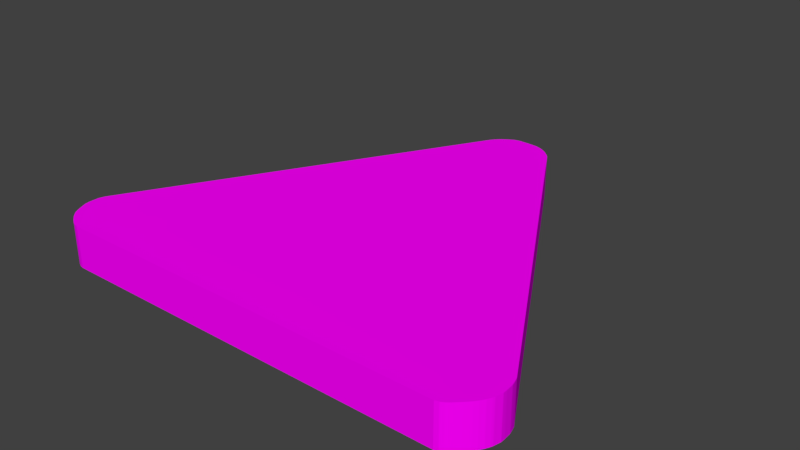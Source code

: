 # Source: knopka_belaya_obemnaya_final_-_osi_1.blend  (saved by Blender 2.79.0; exported with 4.5.12 LTS)
import bpy
from mathutils import Matrix  # noqa: F401  (used for matrix-valued properties, if any)

bpy.ops.wm.read_factory_settings(use_empty=True)
scene = bpy.context.scene
scene.name = 'Scene'

# ---- collections
col_collection_1 = bpy.data.collections.new('Collection 1'); scene.collection.children.link(col_collection_1)

# ---- images (referenced by path relative to the original .blend; pixels are not part of the script)
import os
ASSET_DIR = os.environ.get("B2B_ASSET_DIR", "")  # directory of the original .blend (textures are referenced by path, not embedded)
HERE = os.path.dirname(os.path.abspath(__file__))  # packed textures are extracted next to this script under _unpacked/

def load_image(name, relpath, width, height, colorspace="sRGB"):
    """Load a texture the original file referenced (path relative to the .blend, or extracted next to this script)."""
    p = next((c for c in (os.path.join(HERE, relpath), os.path.join(ASSET_DIR, relpath)) if relpath and os.path.exists(c)), "")
    if p:
        img = bpy.data.images.load(p, check_existing=True)
        img.name = name
    else:  # same state as the original file: an image datablock whose file is absent (Cycles renders it pink)
        img = bpy.data.images.new(name, width, height)
        img.source = "FILE"
        img.filepath = "//" + (relpath or name)
    img.colorspace_settings.name = colorspace
    return img
img_png = load_image('бело-красная размытая.png', 'бело-красная размытая.png', 1024, 1024, 'sRGB')

# ---- materials (node trees are filled in below, after node groups)
mat_material_003 = bpy.data.materials.new('Material.003')
mat_material_003.alpha_threshold = 0.0
mat_material_003.roughness = 0.5

# ---- material node trees
mat_material_003.use_nodes = True; mat_material_003.node_tree.nodes.clear()
_N = mat_material_003.node_tree.nodes; _L = mat_material_003.node_tree.links
n0 = _N.new('ShaderNodeOutputMaterial'); n0.name = 'Material Output'; n0.location = (300, 300)
n1 = _N.new('ShaderNodeBsdfDiffuse'); n1.name = 'Diffuse BSDF'; n1.location = (10, 300)
n2 = _N.new('ShaderNodeTexImage'); n2.name = 'Image Texture'; n2.location = (-180, 300)
n2.width = 140
n2.image = img_png
_L.new(n1.outputs[0], n0.inputs[0])
_L.new(n2.outputs[0], n1.inputs[0])
n0.is_active_output = True

# ---- world
world_world = bpy.data.worlds.new('World'); scene.world = world_world
world_world.color = (0.05088, 0.05088, 0.05088)
world_world.use_sun_shadow = False
world_world.sun_shadow_jitter_overblur = 0.0
world_world.cycles.sampling_method = 'MANUAL'

# ---- meshes
me_plane_011 = bpy.data.meshes.new('Plane.011')
me_plane_011.from_pydata([(-0.8403, -0.6296, 0.1478), (-0.8438, -0.7556, 0.1478), (-0.0815, 0.6893, 0.1478), (0.06008, 0.7827, 0.1478), (0.9723, -0.7831, 0.1478), (0.99, -0.6308, 0.1478), (-0.7273, -0.8589, 0.1478), (0.2123, 0.7159, 0.1478), (0.8765, -0.8605, 0.1478), (0.9918, -0.7493, 0.1478), (-0.8365, -0.7724, 0.1478), (-0.02369, 0.7573, 0.1478), (-0.05613, 0.728, 0.1478), (0.01053, 0.7783, 0.1478), (-0.06852, 0.7122, 0.1478), (-0.005991, 0.7683, 0.1478), (-0.03962, 0.745, 0.1478), (0.03471, 0.7834, 0.1478), (0.1622, 0.7616, 0.1478), (0.1188, 0.7798, 0.1478), (0.1944, 0.736, 0.1478), (0.085, 0.7822, 0.1478), (0.1788, 0.7498, 0.1478), (0.1422, 0.7719, 0.1478), (0.2036, 0.7267, 0.1478), (1.002, -0.696, 0.1478), (0.9999, -0.6652, 0.1478), (0.9979, -0.7292, 0.1478), (0.9961, -0.6504, 0.1478), (1.002, -0.712, 0.1478), (1.001, -0.6812, 0.1478), (0.9951, -0.741, 0.1478), (0.9837, -0.7658, 0.1478), (0.9287, -0.8296, 0.1478), (0.9513, -0.8074, 0.1478), (0.9053, -0.8497, 0.1478), (0.961, -0.7971, 0.1478), (0.9178, -0.8403, 0.1478), (0.9408, -0.8181, 0.1478), (0.8927, -0.8567, 0.1478), (-0.8576, -0.702, 0.1478), (-0.8548, -0.7286, 0.1478), (-0.8567, -0.6689, 0.1478), (-0.8507, -0.7399, 0.1478), (-0.8572, -0.6863, 0.1478), (-0.8572, -0.7145, 0.1478), (-0.8501, -0.6478, 0.1478), (-0.789, -0.828, 0.1478), (-0.7579, -0.8496, 0.1478), (-0.8152, -0.8044, 0.1478), (-0.7419, -0.8565, 0.1478), (-0.8031, -0.8167, 0.1478), (-0.7759, -0.8378, 0.1478), (-0.8263, -0.7911, 0.1478)], [], [(0, 2, 14, 12, 16, 11, 15, 13, 17, 3, 21, 19, 23, 18, 22, 20, 24, 7, 5, 28, 26, 30, 25, 29, 27, 31, 9, 32, 4, 36, 34, 38, 33, 37, 35, 39, 8, 6, 50, 48, 52, 47, 51, 49, 53, 10, 1, 43, 41, 45, 40, 44, 42, 46)])
_uv = me_plane_011.uv_layers.new(name='UVMap')
_uv.uv.foreach_set('vector', [0.9046, 0.00519, 0.5141, 0.2329, 0.5073, 0.2368, 0.5026, 0.2405, 0.4976, 0.2455, 0.494, 0.2503, 0.4907, 0.2556, 0.4877, 0.2605, 0.4862, 0.2678, 0.4864, 0.2754, 0.4865, 0.2829, 0.4872, 0.2931, 0.4896, 0.3001, 0.4926, 0.3061, 0.4961, 0.3111, 0.5002, 0.3158, 0.5029, 0.3186, 0.5061, 0.3212, 0.9044, 0.5554, 0.9102, 0.5572, 0.9146, 0.5584, 0.9193, 0.5588, 0.9237, 0.5591, 0.9284, 0.559, 0.9335, 0.5578, 0.937, 0.557, 0.9395, 0.556, 0.9443, 0.5535, 0.9495, 0.5501, 0.9536, 0.5467, 0.9566, 0.5438, 0.9598, 0.5407, 0.9632, 0.537, 0.9664, 0.5338, 0.9692, 0.53, 0.9713, 0.5262, 0.9724, 0.5213, 0.9724, 0.03922, 0.9717, 0.03484, 0.9696, 0.03001, 0.9661, 0.02459, 0.9632, 0.02065, 0.9599, 0.01642, 0.9563, 0.01277, 0.9523, 0.009422, 0.9468, 0.006366, 0.9418, 0.004161, 0.9372, 0.002074, 0.9339, 0.0008494, 0.9297, 0.0001166, 0.926, 0.0, 0.9213, 0.0001286, 0.9162, 0.0002568, 0.9099, 0.002231])
me_plane_011.materials.append(mat_material_003)
me_plane_011.use_remesh_preserve_volume = False
me_plane_011.use_remesh_preserve_attributes = False
me_plane_011.use_mirror_vertex_groups = False
me_plane_011.update()
me_plane_007 = bpy.data.meshes.new('Plane.007')
me_plane_007.from_pydata([], [], [])
_uv = me_plane_007.uv_layers.new(name='UVMap')
_uv.uv.foreach_set('vector', [])
me_plane_007.materials.append(mat_material_003)
me_plane_007.use_remesh_preserve_volume = False
me_plane_007.use_remesh_preserve_attributes = False
me_plane_007.use_mirror_vertex_groups = False
me_plane_007.update()
me_plane_005 = bpy.data.meshes.new('Plane.005')
me_plane_005.from_pydata([(-0.0815, 0.6893, 0.1478), (-0.8403, -0.6296, 0.1478), (-0.8507, -0.7399, 0.1478), (-0.8438, -0.7556, 0.1478), (0.085, 0.7822, 0.1478), (0.06008, 0.7827, 0.1478), (-0.06852, 0.7122, 0.1478), (0.961, -0.7971, 0.1478), (0.9723, -0.7831, 0.1478), (0.9961, -0.6504, 0.1478), (0.99, -0.6308, 0.1478), (-0.7419, -0.8565, 0.1478), (-0.7273, -0.8589, 0.1478), (0.2123, 0.7159, 0.1478), (0.8765, -0.8605, 0.1478), (0.9837, -0.7658, 0.1478), (0.9918, -0.7493, 0.1478), (-0.8365, -0.7724, 0.1478), (-0.005991, 0.7683, 0.1478), (-0.02369, 0.7573, 0.1478), (-0.03962, 0.745, 0.1478), (-0.05613, 0.728, 0.1478), (0.03471, 0.7834, 0.1478), (0.01053, 0.7783, 0.1478), (0.1788, 0.7498, 0.1478), (0.1622, 0.7616, 0.1478), (0.1422, 0.7719, 0.1478), (0.1188, 0.7798, 0.1478), (0.2036, 0.7267, 0.1478), (0.1944, 0.736, 0.1478), (1.002, -0.712, 0.1478), (1.002, -0.696, 0.1478), (1.001, -0.6812, 0.1478), (0.9999, -0.6652, 0.1478), (0.9951, -0.741, 0.1478), (0.9979, -0.7292, 0.1478), (0.9178, -0.8403, 0.1478), (0.9287, -0.8296, 0.1478), (0.9408, -0.8181, 0.1478), (0.9513, -0.8074, 0.1478), (0.8927, -0.8567, 0.1478), (0.9053, -0.8497, 0.1478), (-0.8572, -0.6863, 0.1478), (-0.8576, -0.702, 0.1478), (-0.8572, -0.7145, 0.1478), (-0.8548, -0.7286, 0.1478), (-0.8501, -0.6478, 0.1478), (-0.8567, -0.6689, 0.1478), (-0.8031, -0.8167, 0.1478), (-0.789, -0.828, 0.1478), (-0.7759, -0.8378, 0.1478), (-0.7579, -0.8496, 0.1478), (-0.8263, -0.7911, 0.1478), (-0.8152, -0.8044, 0.1478), (-0.0815, 0.6893, 0.1478), (-0.8403, -0.6296, 0.1478), (-0.8507, -0.7399, 0.1478), (-0.8438, -0.7556, 0.1478), (0.085, 0.7822, 0.1478), (0.06008, 0.7827, 0.1478), (-0.06852, 0.7122, 0.1478), (0.961, -0.7971, 0.1478), (0.9723, -0.7831, 0.1478), (0.9961, -0.6504, 0.1478), (0.99, -0.6308, 0.1478), (-0.7419, -0.8565, 0.1478), (-0.7273, -0.8589, 0.1478), (0.2123, 0.7159, 0.1478), (0.8765, -0.8605, 0.1478), (0.9837, -0.7658, 0.1478), (0.9918, -0.7493, 0.1478), (-0.8365, -0.7724, 0.1478), (-0.005991, 0.7683, 0.1478), (-0.02369, 0.7573, 0.1478), (-0.03962, 0.745, 0.1478), (-0.05613, 0.728, 0.1478), (0.03471, 0.7834, 0.1478), (0.01053, 0.7783, 0.1478), (0.1788, 0.7498, 0.1478), (0.1622, 0.7616, 0.1478), (0.1422, 0.7719, 0.1478), (0.1188, 0.7798, 0.1478), (0.2036, 0.7267, 0.1478), (0.1944, 0.736, 0.1478), (1.002, -0.712, 0.1478), (1.002, -0.696, 0.1478), (1.001, -0.6812, 0.1478), (0.9999, -0.6652, 0.1478), (0.9951, -0.741, 0.1478), (0.9979, -0.7292, 0.1478), (0.9178, -0.8403, 0.1478), (0.9287, -0.8296, 0.1478), (0.9408, -0.8181, 0.1478), (0.9513, -0.8074, 0.1478), (0.8927, -0.8567, 0.1478), (0.9053, -0.8497, 0.1478), (-0.8572, -0.6863, 0.1478), (-0.8576, -0.702, 0.1478), (-0.8572, -0.7145, 0.1478), (-0.8548, -0.7286, 0.1478), (-0.8501, -0.6478, 0.1478), (-0.8567, -0.6689, 0.1478), (-0.8031, -0.8167, 0.1478), (-0.789, -0.828, 0.1478), (-0.7759, -0.8378, 0.1478), (-0.7579, -0.8496, 0.1478), (-0.8263, -0.7911, 0.1478), (-0.8152, -0.8044, 0.1478), (-0.0815, 0.6893, 0.3164), (-0.8403, -0.6296, 0.3164), (-0.8507, -0.7399, 0.3164), (-0.8438, -0.7556, 0.3164), (0.085, 0.7822, 0.3164), (0.06008, 0.7827, 0.3164), (-0.06852, 0.7122, 0.3164), (0.961, -0.7971, 0.3164), (0.9723, -0.7831, 0.3164), (0.9961, -0.6504, 0.3164), (0.99, -0.6308, 0.3164), (-0.7419, -0.8565, 0.3164), (-0.7273, -0.8589, 0.3164), (0.2123, 0.7159, 0.3164), (0.8765, -0.8605, 0.3164), (0.9837, -0.7658, 0.3164), (0.9918, -0.7493, 0.3164), (-0.8365, -0.7724, 0.3164), (-0.005991, 0.7683, 0.3164), (-0.02369, 0.7573, 0.3164), (-0.03962, 0.745, 0.3164), (-0.05613, 0.728, 0.3164), (0.03471, 0.7834, 0.3164), (0.01053, 0.7783, 0.3164), (0.1788, 0.7498, 0.3164), (0.1622, 0.7616, 0.3164), (0.1422, 0.7719, 0.3164), (0.1188, 0.7798, 0.3164), (0.2036, 0.7267, 0.3164), (0.1944, 0.736, 0.3164), (1.002, -0.712, 0.3164), (1.002, -0.696, 0.3164), (1.001, -0.6812, 0.3164), (0.9999, -0.6652, 0.3164), (0.9951, -0.741, 0.3164), (0.9979, -0.7292, 0.3164), (0.9178, -0.8403, 0.3164), (0.9287, -0.8296, 0.3164), (0.9408, -0.8181, 0.3164), (0.9513, -0.8074, 0.3164), (0.8927, -0.8567, 0.3164), (0.9053, -0.8497, 0.3164), (-0.8572, -0.6863, 0.3164), (-0.8576, -0.702, 0.3164), (-0.8572, -0.7145, 0.3164), (-0.8548, -0.7286, 0.3164), (-0.8501, -0.6478, 0.3164), (-0.8567, -0.6689, 0.3164), (-0.8031, -0.8167, 0.3164), (-0.789, -0.828, 0.3164), (-0.7759, -0.8378, 0.3164), (-0.7579, -0.8496, 0.3164), (-0.8263, -0.7911, 0.3164), (-0.8152, -0.8044, 0.3164)], [], [(1, 0, 6, 21, 20, 19, 18, 23, 22, 5, 4, 27, 26, 25, 24, 29, 28, 13, 10, 9, 33, 32, 31, 30, 35, 34, 16, 15, 8, 7, 39, 38, 37, 36, 41, 40, 14, 12, 11, 51, 50, 49, 48, 53, 52, 17, 3, 2, 45, 44, 43, 42, 47, 46), (103, 157, 156, 102), (24, 78, 83, 29), (53, 107, 106, 52), (26, 80, 79, 25), (11, 65, 105, 51), (28, 82, 67, 13), (48, 102, 107, 53), (31, 85, 84, 30), (50, 104, 103, 49), (33, 87, 86, 32), (1, 55, 54, 0), (52, 106, 71, 17), (35, 89, 88, 34), (3, 57, 56, 2), (9, 63, 87, 33), (5, 59, 58, 4), (30, 84, 89, 35), (0, 54, 60, 6), (32, 86, 85, 31), (8, 62, 61, 7), (34, 88, 70, 16), (10, 64, 63, 9), (15, 69, 62, 8), (12, 66, 65, 11), (37, 91, 90, 36), (13, 67, 64, 10), (39, 93, 92, 38), (14, 68, 66, 12), (41, 95, 94, 40), (16, 70, 69, 15), (7, 61, 93, 39), (17, 71, 57, 3), (36, 90, 95, 41), (19, 73, 72, 18), (38, 92, 91, 37), (21, 75, 74, 20), (40, 94, 68, 14), (23, 77, 76, 22), (43, 97, 96, 42), (6, 60, 75, 21), (45, 99, 98, 44), (18, 72, 77, 23), (47, 101, 100, 46), (20, 74, 73, 19), (2, 56, 99, 45), (22, 76, 59, 5), (42, 96, 101, 47), (25, 79, 78, 24), (44, 98, 97, 43), (27, 81, 80, 26), (46, 100, 55, 1), (29, 83, 82, 28), (49, 103, 102, 48), (4, 58, 81, 27), (51, 105, 104, 50), (109, 154, 155, 150, 151, 152, 153, 110, 111, 125, 160, 161, 156, 157, 158, 159, 119, 120, 122, 148, 149, 144, 145, 146, 147, 115, 116, 123, 124, 142, 143, 138, 139, 140, 141, 117, 118, 121, 136, 137, 132, 133, 134, 135, 112, 113, 130, 131, 126, 127, 128, 129, 114, 108), (58, 112, 135, 81), (105, 159, 158, 104), (78, 132, 137, 83), (107, 161, 160, 106), (80, 134, 133, 79), (65, 119, 159, 105), (82, 136, 121, 67), (102, 156, 161, 107), (85, 139, 138, 84), (104, 158, 157, 103), (87, 141, 140, 86), (55, 109, 108, 54), (106, 160, 125, 71), (89, 143, 142, 88), (57, 111, 110, 56), (63, 117, 141, 87), (59, 113, 112, 58), (84, 138, 143, 89), (54, 108, 114, 60), (86, 140, 139, 85), (62, 116, 115, 61), (88, 142, 124, 70), (64, 118, 117, 63), (69, 123, 116, 62), (66, 120, 119, 65), (91, 145, 144, 90), (67, 121, 118, 64), (93, 147, 146, 92), (68, 122, 120, 66), (95, 149, 148, 94), (70, 124, 123, 69), (61, 115, 147, 93), (71, 125, 111, 57), (90, 144, 149, 95), (73, 127, 126, 72), (92, 146, 145, 91), (75, 129, 128, 74), (94, 148, 122, 68), (77, 131, 130, 76), (97, 151, 150, 96), (60, 114, 129, 75), (99, 153, 152, 98), (72, 126, 131, 77), (101, 155, 154, 100), (74, 128, 127, 73), (56, 110, 153, 99), (76, 130, 113, 59), (96, 150, 155, 101), (79, 133, 132, 78), (98, 152, 151, 97), (81, 135, 134, 80), (100, 154, 109, 55), (83, 137, 136, 82)])
_uv = me_plane_005.uv_layers.new(name='UVMap')
_uv.uv.foreach_set('vector', [0.0544, 0.2152, 0.428, 0.8574, 0.4343, 0.8686, 0.4404, 0.8763, 0.4486, 0.8846, 0.4564, 0.8905, 0.4651, 0.8959, 0.4732, 0.9008, 0.4851, 0.9033, 0.4976, 0.9029, 0.5099, 0.9027, 0.5265, 0.9015, 0.538, 0.8976, 0.5479, 0.8926, 0.556, 0.8868, 0.5637, 0.8801, 0.5682, 0.8756, 0.5725, 0.8703, 0.9547, 0.2141, 0.9577, 0.2045, 0.9595, 0.1973, 0.9602, 0.1895, 0.9606, 0.1823, 0.9604, 0.1745, 0.9585, 0.1662, 0.9572, 0.1604, 0.9555, 0.1563, 0.9515, 0.1483, 0.9459, 0.1399, 0.9403, 0.1331, 0.9356, 0.1281, 0.9304, 0.1229, 0.9244, 0.1173, 0.9191, 0.1121, 0.9129, 0.1075, 0.9067, 0.1041, 0.8988, 0.1022, 0.1099, 0.1034, 0.1027, 0.1046, 0.09485, 0.108, 0.086, 0.1137, 0.07956, 0.1185, 0.07263, 0.124, 0.06668, 0.13, 0.06121, 0.1365, 0.05622, 0.1456, 0.05263, 0.1538, 0.04922, 0.1615, 0.04723, 0.1669, 0.04604, 0.1738, 0.04586, 0.1799, 0.04608, 0.1876, 0.0463, 0.196, 0.04955, 0.2063, 0.1732, 0.9863, 0.1244, 0.9863, 0.1244, 0.9903, 0.1732, 0.9903, 0.0, 0.0, 0.0, 0.0, 0.0, 0.0, 0.0, 0.0, 0.0, 0.0, 0.0, 0.0, 0.0, 0.0, 0.0, 0.0, 0.0, 0.0, 0.0, 0.0, 0.0, 0.0, 0.0, 0.0, 0.0, 0.0, 0.0, 0.0, 0.0, 0.0, 0.0, 0.0, 0.0, 0.0, 0.0, 0.0, 0.0, 0.0, 0.0, 0.0, 0.0, 0.0, 0.0, 0.0, 0.0, 0.0, 0.0, 0.0, 0.0, 0.0, 0.0, 0.0, 0.0, 0.0, 0.0, 0.0, 0.0, 0.0, 0.0, 0.0, 0.0, 0.0, 0.0, 0.0, 0.0, 0.0, 0.0, 0.0, 0.0, 0.0, 0.0, 0.0, 0.0, 0.0, 0.0, 0.0, 0.0, 0.0, 0.0, 0.0, 0.0, 0.0, 0.0, 0.0, 0.0, 0.0, 0.0, 0.0, 0.0, 0.0, 0.0, 0.0, 0.0, 0.0, 0.0, 0.0, 0.0, 0.0, 0.0, 0.0, 0.0, 0.0, 0.0, 0.0, 0.0, 0.0, 0.0, 0.0, 0.0, 0.0, 0.0, 0.0, 0.0, 0.0, 0.0, 0.0, 0.0, 0.0, 0.0, 0.0, 0.0, 0.0, 0.0, 0.0, 0.0, 0.0, 0.0, 0.0, 0.0, 0.0, 0.0, 0.0, 0.0, 0.0, 0.0, 0.0, 0.0, 0.0, 0.0, 0.0, 0.0, 0.0, 0.0, 0.0, 0.0, 0.0, 0.0, 0.0, 0.0, 0.0, 0.0, 0.0, 0.0, 0.0, 0.0, 0.0, 0.0, 0.0, 0.0, 0.0, 0.0, 0.0, 0.0, 0.0, 0.0, 0.0, 0.0, 0.0, 0.0, 0.0, 0.0, 0.0, 0.0, 0.0, 0.0, 0.0, 0.0, 0.0, 0.0, 0.0, 0.0, 0.0, 0.0, 0.0, 0.0, 0.0, 0.0, 0.0, 0.0, 0.0, 0.0, 0.0, 0.0, 0.0, 0.0, 0.0, 0.0, 0.0, 0.0, 0.0, 0.0, 0.0, 0.0, 0.0, 0.0, 0.0, 0.0, 0.0, 0.0, 0.0, 0.0, 0.0, 0.0, 0.0, 0.0, 0.0, 0.0, 0.0, 0.0, 0.0, 0.0, 0.0, 0.0, 0.0, 0.0, 0.0, 0.0, 0.0, 0.0, 0.0, 0.0, 0.0, 0.0, 0.0, 0.0, 0.0, 0.0, 0.0, 0.0, 0.0, 0.0, 0.0, 0.0, 0.0, 0.0, 0.0, 0.0, 0.0, 0.0, 0.0, 0.0, 0.0, 0.0, 0.0, 0.0, 0.0, 0.0, 0.0, 0.0, 0.0, 0.0, 0.0, 0.0, 0.0, 0.0, 0.0, 0.0, 0.0, 0.0, 0.0, 0.0, 0.0, 0.0, 0.0, 0.0, 0.0, 0.0, 0.0, 0.0, 0.0, 0.0, 0.0, 0.0, 0.0, 0.0, 0.0, 0.0, 0.0, 0.0, 0.0, 0.0, 0.0, 0.0, 0.0, 0.0, 0.0, 0.0, 0.0, 0.0, 0.0, 0.0, 0.0, 0.0, 0.0, 0.0, 0.0, 0.0, 0.0, 0.0, 0.0, 0.0, 0.0, 0.0, 0.0, 0.0, 0.0, 0.0, 0.0, 0.0, 0.0, 0.0, 0.0, 0.0, 0.0, 0.0, 0.0, 0.0, 0.0, 0.0, 0.0, 0.0, 0.0, 0.0, 0.0, 0.0, 0.0, 0.0, 0.0, 0.0, 0.0, 0.0, 0.0, 0.0, 0.0, 0.0, 0.0, 0.0, 0.0, 0.0, 0.0, 0.0, 0.0, 0.0, 0.0, 0.0, 0.0, 0.0, 0.0, 0.0, 0.0, 0.0, 0.0, 0.0, 0.0, 0.0, 0.0, 0.0, 0.0, 0.0, 0.0, 0.0, 0.0, 0.0, 0.0, 0.0, 0.0, 0.0, 0.0, 0.0, 0.0, 0.0, 0.0, 0.0, 0.0, 0.0, 0.0, 0.0, 0.0, 0.0, 0.0, 0.0, 0.0, 0.0, 0.0, 0.0, 0.0, 0.0, 0.0, 0.0, 0.0, 0.0, 0.0, 0.0, 0.0, 0.0, 0.0, 0.0, 0.0, 0.0, 0.0, 0.0, 0.0, 0.0, 0.0, 0.0, 0.0, 0.0, 0.0, 0.0, 0.0, 0.0, 0.0, 0.0, 0.0, 0.0, 0.0, 0.0, 0.0, 0.0, 0.0, 0.0, 0.0, 0.9529, 0.2147, 0.9578, 0.2059, 0.9611, 0.1956, 0.9614, 0.1872, 0.9616, 0.1795, 0.9615, 0.1735, 0.9603, 0.1666, 0.9583, 0.1611, 0.955, 0.1534, 0.9514, 0.1452, 0.9465, 0.1361, 0.941, 0.1296, 0.9351, 0.1236, 0.9282, 0.1181, 0.9218, 0.1133, 0.913, 0.1075, 0.9051, 0.1041, 0.8979, 0.1029, 0.11, 0.09865, 0.102, 0.1004, 0.09581, 0.1038, 0.08963, 0.1084, 0.08425, 0.1136, 0.07826, 0.1191, 0.07309, 0.1243, 0.06831, 0.1293, 0.06272, 0.1361, 0.05709, 0.1445, 0.05306, 0.1525, 0.05142, 0.1565, 0.05005, 0.1623, 0.0481, 0.1706, 0.04789, 0.1784, 0.04826, 0.1856, 0.04892, 0.1934, 0.05073, 0.2006, 0.0537, 0.2101, 0.4329, 0.8671, 0.4372, 0.8724, 0.4417, 0.877, 0.4493, 0.8837, 0.4574, 0.8895, 0.4672, 0.8945, 0.4787, 0.8984, 0.4953, 0.8997, 0.5076, 0.9, 0.52, 0.9004, 0.5319, 0.8979, 0.54, 0.8931, 0.5488, 0.8878, 0.5566, 0.8818, 0.5648, 0.8736, 0.5709, 0.8659, 0.5773, 0.8548, 0.1464, 0.5797, 0.0976, 0.5797, 0.0976, 0.5896, 0.1464, 0.5896, 0.1732, 0.9774, 0.1244, 0.9774, 0.1244, 0.9825, 0.1732, 0.9825, 0.1464, 0.6073, 0.0976, 0.6073, 0.0976, 0.612, 0.1464, 0.612, 0.0488, 0.5471, 0.0, 0.5471, 8.626e-09, 0.551, 0.0488, 0.551, 0.1464, 0.5965, 0.0976, 0.5965, 0.0976, 0.6024, 0.1464, 0.6024, 0.1732, 0.9728, 0.1244, 0.9728, 0.1244, 0.9774, 0.1732, 0.9774, 0.0488, 0.9809, 0.0976, 0.9809, 0.0976, 0.9779, 0.0488, 0.9779, 0.0488, 0.5435, 8.626e-09, 0.5435, 0.0, 0.5471, 0.0488, 0.5471, 0.0488, 0.5802, 0.0976, 0.5802, 0.0976, 0.5756, 0.0488, 0.5756, 0.1732, 0.9825, 0.1244, 0.9825, 0.1244, 0.9863, 0.1732, 0.9863, 0.0488, 0.5892, 0.0976, 0.5892, 0.0976, 0.5846, 0.0488, 0.5846, 0.0488, 0.5982, 3.451e-08, 0.5982, 1.294e-07, 0.9837, 0.0488, 0.9837, 0.0488, 0.551, 8.626e-09, 0.551, 1.725e-08, 0.5565, 0.0488, 0.5565, 0.0488, 0.5705, 0.0976, 0.5705, 0.0976, 0.567, 0.0488, 0.567, 0.0488, 0.5614, 8.626e-09, 0.5614, 8.626e-09, 0.566, 0.0488, 0.566, 0.0488, 0.5934, 0.0976, 0.5934, 0.0976, 0.5892, 0.0488, 0.5892, 0.1464, 0.5724, 0.0976, 0.5724, 0.0976, 0.5797, 0.1464, 0.5797, 0.0488, 0.5756, 0.0976, 0.5756, 0.0976, 0.5705, 0.0488, 0.5705, 0.0488, 0.9837, 1.294e-07, 0.9837, 1.38e-07, 0.9904, 0.0488, 0.9904, 0.0488, 0.5846, 0.0976, 0.5846, 0.0976, 0.5802, 0.0488, 0.5802, 0.0488, 0.5543, 0.0976, 0.5543, 0.0976, 0.55, 0.0488, 0.55, 0.0488, 0.567, 0.0976, 0.567, 0.0976, 0.5645, 0.0488, 0.5645, 0.0488, 0.599, 0.0976, 0.599, 0.0976, 0.5934, 0.0488, 0.5934, 0.0488, 0.5595, 0.0976, 0.5595, 0.0976, 0.5543, 0.0488, 0.5543, 0.1732, 0.9685, 0.1244, 0.9685, 0.1244, 0.9728, 0.1732, 0.9728, 0.15, 0.5435, 0.15, 0.5928, 0.1533, 0.5928, 0.1533, 0.5435, 0.0488, 0.9779, 0.0976, 0.9779, 0.0976, 0.599, 0.0488, 0.599, 0.0488, 0.5468, 0.0976, 0.5468, 0.0976, 0.5435, 0.0488, 0.5435, 0.1732, 0.5, 0.1244, 0.5, 0.1244, 0.9685, 0.1732, 0.9685, 0.1732, 0.4915, 0.1244, 0.4915, 0.1244, 0.4953, 0.1732, 0.4953, 0.0488, 0.5645, 0.0976, 0.5645, 0.0976, 0.5595, 0.0488, 0.5595, 0.0488, 0.55, 0.0976, 0.55, 0.0976, 0.5468, 0.0488, 0.5468, 0.0488, 0.5565, 1.725e-08, 0.5565, 8.626e-09, 0.5614, 0.0488, 0.5614, 0.1732, 0.4878, 0.1244, 0.4878, 0.1244, 0.4915, 0.1732, 0.4915, 0.1464, 0.5481, 0.0976, 0.5481, 0.0976, 0.5532, 0.1464, 0.5532, 0.15, 0.5928, 0.15, 0.5435, 0.1464, 0.5435, 0.1464, 0.5928, 0.0488, 0.995, 1.466e-07, 0.995, 1.38e-07, 1.0, 0.0488, 1.0, 0.1732, 0.4953, 0.1244, 0.4953, 0.1244, 0.5, 0.1732, 0.5, 0.1464, 0.5579, 0.0976, 0.5579, 0.0976, 0.565, 0.1464, 0.565, 0.0488, 0.577, 1.725e-08, 0.577, 1.725e-08, 0.5816, 0.0488, 0.5816, 0.0488, 0.9904, 1.38e-07, 0.9904, 1.466e-07, 0.995, 0.0488, 0.995, 0.0488, 0.5693, 1.725e-08, 0.5693, 3.451e-08, 0.5734, 0.0488, 0.5734, 0.1464, 0.5532, 0.0976, 0.5532, 0.0976, 0.5579, 0.1464, 0.5579, 0.0488, 0.5867, 2.588e-08, 0.5867, 3.451e-08, 0.5929, 0.0488, 0.5929, 0.1464, 0.5435, 0.0976, 0.5435, 0.0976, 0.5481, 0.1464, 0.5481, 0.0488, 0.566, 8.626e-09, 0.566, 1.725e-08, 0.5693, 0.0488, 0.5693, 0.1464, 0.565, 0.0976, 0.565, 0.0976, 0.5724, 0.1464, 0.5724, 0.0488, 0.5816, 1.725e-08, 0.5816, 2.588e-08, 0.5867, 0.0488, 0.5867, 0.1464, 0.6024, 0.0976, 0.6024, 0.0976, 0.6073, 0.1464, 0.6073, 0.0488, 0.5734, 3.451e-08, 0.5734, 1.725e-08, 0.577, 0.0488, 0.577, 0.1464, 0.5896, 0.0976, 0.5896, 0.0976, 0.5965, 0.1464, 0.5965, 0.0488, 0.5929, 3.451e-08, 0.5929, 3.451e-08, 0.5982, 0.0488, 0.5982, 0.1464, 0.612, 0.0976, 0.612, 0.0976, 0.6147, 0.1464, 0.6147])
me_plane_005.materials.append(mat_material_003)
me_plane_005.use_remesh_preserve_volume = False
me_plane_005.use_remesh_preserve_attributes = False
me_plane_005.use_mirror_vertex_groups = False
me_plane_005.update()

# ---- objects
ob_plane_003 = bpy.data.objects.new('Plane.003', me_plane_011)
ob_plane_000 = bpy.data.objects.new('Plane.000', me_plane_007)
ob_plane_002 = bpy.data.objects.new('Plane.002', me_plane_005)

# ---- transforms, parenting, visibility, modifiers, constraints
ob_plane_003.location = (-0.06482, 0.0493, 0.0)
ob_plane_003.scale = (0.0, 0.0, 1.0)
ob_plane_003.lineart.crease_threshold = 0.0
ob_plane_000.location = (-0.06482, 0.0493, -7.829e-07)
ob_plane_000.lineart.crease_threshold = 0.0
ob_plane_002.location = (-0.06006, 0.1619, -0.2255)
ob_plane_002.lineart.crease_threshold = 0.0

# ---- collection membership
col_collection_1.objects.link(ob_plane_003)
col_collection_1.objects.link(ob_plane_000)
col_collection_1.objects.link(ob_plane_002)

# ---- scene / render settings (as saved in the file)
scene.frame_start = 1; scene.frame_end = 250; scene.frame_set(1)
scene.render.engine = 'CYCLES'
scene.render.resolution_percentage = 50
scene.render.dither_intensity = 0.0
scene.cycles.use_denoising = False
scene.cycles.samples = 128
scene.cycles.sampling_pattern = 'TABULATED_SOBOL'
scene.cycles.use_adaptive_sampling = False
scene.cycles.use_light_tree = False
scene.cycles.blur_glossy = 0.0
scene.cycles.sample_clamp_indirect = 0.0
scene.view_settings.view_transform = 'Standard'
bpy.context.view_layer.update()

# ---- added for rendering (the .blend has no active camera and no usable light): camera, sun
cam_auto = bpy.data.cameras.new('AutoCamera')
cam_auto.lens = 50.0
cam_auto.sensor_width = 36.0
cam_auto.clip_end = 1000.0
ob_auto_camera = bpy.data.objects.new('AutoCamera', cam_auto)
scene.collection.objects.link(ob_auto_camera)
ob_auto_camera.location = (2.3182, -2.64374, 1.87984)
ob_auto_camera.rotation_euler = (1.09748, -7.21219e-08, 0.694738)
scene.camera = ob_auto_camera
light_auto_sun = bpy.data.lights.new('AutoSun', 'SUN')
light_auto_sun.energy = 3.0
light_auto_sun.angle = 0.0523599
ob_auto_sun = bpy.data.objects.new('AutoSun', light_auto_sun)
scene.collection.objects.link(ob_auto_sun)
ob_auto_sun.rotation_euler = (0.872665, 0.174533, 0.523599)
bpy.context.view_layer.update()
